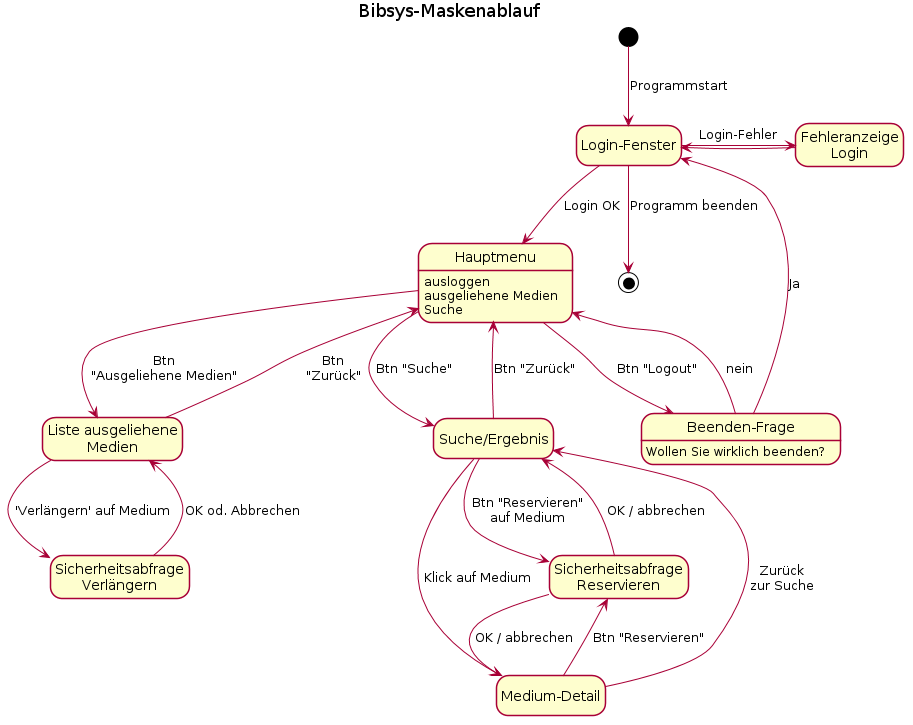

The diagram above was rendered by PlantUML. Its source (embedded in the PNG):
@startuml
title Bibsys-Maskenablauf
skinparam shadowing false
hide empty description

state "Login-Fenster" as login
state "Fehleranzeige\nLogin" as fehler_login
state "Hauptmenu" as main: ausloggen\nausgeliehene Medien\nSuche
state "Liste ausgeliehene\nMedien" as list_medien
state "Sicherheitsabfrage\nVerlängern" as confirm_extend
state "Suche/Ergebnis" as search
state "Medium-Detail" as detail
state "Sicherheitsabfrage\nReservieren" as confirm_reserve
state "Beenden-Frage" as exit : Wollen Sie wirklich beenden?

[*] --> login : Programmstart
login -right-> fehler_login : Login-Fehler
fehler_login -left-> login
login --> main : Login OK
main --> list_medien : Btn\n"Ausgeliehene Medien"
list_medien --> main : Btn\n"Zurück"
list_medien --> confirm_extend : 'Verlängern' auf Medium
confirm_extend -> list_medien : OK od. Abbrechen
main --> search : Btn "Suche"
search --> main : Btn "Zurück"
search --> confirm_reserve : Btn "Reservieren"\nauf Medium
confirm_reserve --> search : OK / abbrechen
search --> detail : Klick auf Medium
detail --> confirm_reserve : Btn "Reservieren"
detail --> search : Zurück\nzur Suche
confirm_reserve --> detail : OK / abbrechen
main --> exit : Btn "Logout"
exit --> login : Ja
exit --> main : nein
login --> [*] : Programm beenden
@enduml